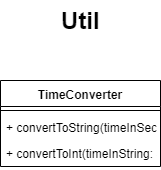

The diagram above was exported from draw.io. Its source (the exported page's mxGraphModel, read from the mxfile embedded in the PNG):
<mxGraphModel dx="868" dy="471" grid="1" gridSize="10" guides="1" tooltips="1" connect="1" arrows="1" fold="1" page="1" pageScale="1" pageWidth="827" pageHeight="1169" math="0" shadow="0">
  <root>
    <mxCell id="0" />
    <mxCell id="1" parent="0" />
    <mxCell id="JRO2zgQ4oXcbYXnwYxhy-1" value="Util" style="text;strokeColor=none;fillColor=none;html=1;fontSize=24;fontStyle=1;verticalAlign=middle;align=center;" parent="1" vertex="1">
      <mxGeometry x="363" y="20" width="100" height="40" as="geometry" />
    </mxCell>
    <mxCell id="JRO2zgQ4oXcbYXnwYxhy-2" value="TimeConverter" style="swimlane;fontStyle=1;align=center;verticalAlign=top;childLayout=stackLayout;horizontal=1;startSize=26;horizontalStack=0;resizeParent=1;resizeParentMax=0;resizeLast=0;collapsible=1;marginBottom=0;" parent="1" vertex="1">
      <mxGeometry x="333" y="100" width="160" height="86" as="geometry" />
    </mxCell>
    <mxCell id="JRO2zgQ4oXcbYXnwYxhy-4" value="" style="line;strokeWidth=1;fillColor=none;align=left;verticalAlign=middle;spacingTop=-1;spacingLeft=3;spacingRight=3;rotatable=0;labelPosition=right;points=[];portConstraint=eastwest;" parent="JRO2zgQ4oXcbYXnwYxhy-2" vertex="1">
      <mxGeometry y="26" width="160" height="8" as="geometry" />
    </mxCell>
    <mxCell id="JRO2zgQ4oXcbYXnwYxhy-5" value="+ convertToString(timeInSeconds: int): String" style="text;strokeColor=none;fillColor=none;align=left;verticalAlign=top;spacingLeft=4;spacingRight=4;overflow=hidden;rotatable=0;points=[[0,0.5],[1,0.5]];portConstraint=eastwest;" parent="JRO2zgQ4oXcbYXnwYxhy-2" vertex="1">
      <mxGeometry y="34" width="160" height="26" as="geometry" />
    </mxCell>
    <mxCell id="JRO2zgQ4oXcbYXnwYxhy-6" value="+ convertToInt(timeInString: String): int" style="text;strokeColor=none;fillColor=none;align=left;verticalAlign=top;spacingLeft=4;spacingRight=4;overflow=hidden;rotatable=0;points=[[0,0.5],[1,0.5]];portConstraint=eastwest;" parent="JRO2zgQ4oXcbYXnwYxhy-2" vertex="1">
      <mxGeometry y="60" width="160" height="26" as="geometry" />
    </mxCell>
  </root>
</mxGraphModel>